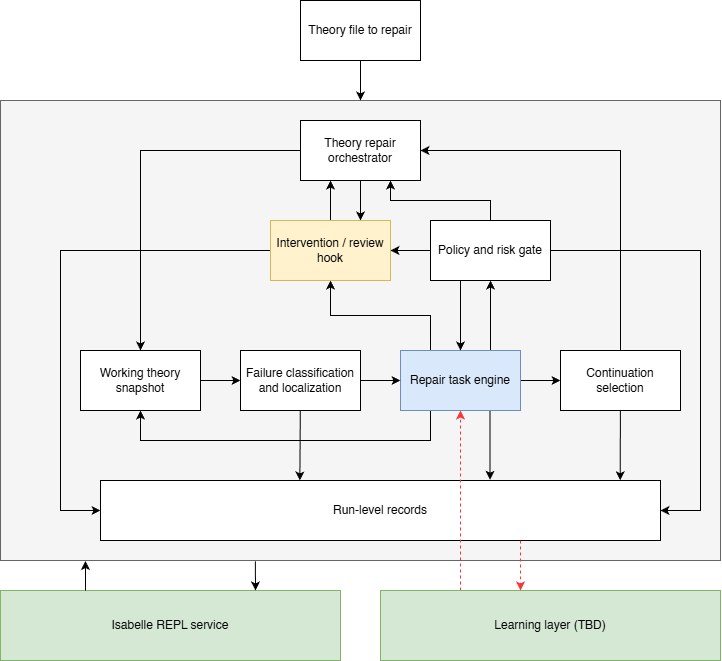

The diagram above was exported from draw.io. Its source (the exported page's mxGraphModel, read from the mxfile embedded in the PNG):
<mxGraphModel dx="1036" dy="752" grid="1" gridSize="10" guides="1" tooltips="1" connect="1" arrows="1" fold="1" page="1" pageScale="1" pageWidth="827" pageHeight="1169" math="0" shadow="0">
  <root>
    <mxCell id="0" />
    <mxCell id="1" parent="0" />
    <mxCell id="40" value="" style="rounded=0;whiteSpace=wrap;html=1;fillColor=#f5f5f5;fontColor=#333333;strokeColor=#666666;" vertex="1" parent="1">
      <mxGeometry x="40" y="190" width="720" height="460" as="geometry" />
    </mxCell>
    <mxCell id="14" style="edgeStyle=orthogonalEdgeStyle;html=1;exitX=0;exitY=0.5;exitDx=0;exitDy=0;entryX=0.5;entryY=0;entryDx=0;entryDy=0;rounded=0;curved=0;" edge="1" parent="1" source="2" target="8">
      <mxGeometry relative="1" as="geometry" />
    </mxCell>
    <mxCell id="57" style="edgeStyle=none;html=1;exitX=0.5;exitY=1;exitDx=0;exitDy=0;entryX=0.75;entryY=0;entryDx=0;entryDy=0;" edge="1" parent="1" source="2" target="6">
      <mxGeometry relative="1" as="geometry" />
    </mxCell>
    <mxCell id="2" value="Theory repair orchestrator" style="rounded=0;whiteSpace=wrap;html=1;" vertex="1" parent="1">
      <mxGeometry x="340" y="210" width="120" height="60" as="geometry" />
    </mxCell>
    <mxCell id="12" style="edgeStyle=orthogonalEdgeStyle;html=1;exitX=1;exitY=0.5;exitDx=0;exitDy=0;entryX=0;entryY=0.5;entryDx=0;entryDy=0;rounded=0;curved=0;" edge="1" parent="1" source="3" target="5">
      <mxGeometry relative="1" as="geometry" />
    </mxCell>
    <mxCell id="18" style="edgeStyle=orthogonalEdgeStyle;html=1;exitX=0.75;exitY=0;exitDx=0;exitDy=0;entryX=0.5;entryY=1;entryDx=0;entryDy=0;rounded=0;curved=0;" edge="1" parent="1" source="3" target="7">
      <mxGeometry relative="1" as="geometry" />
    </mxCell>
    <mxCell id="19" style="edgeStyle=orthogonalEdgeStyle;html=1;exitX=0.25;exitY=0;exitDx=0;exitDy=0;entryX=0.5;entryY=1;entryDx=0;entryDy=0;rounded=0;" edge="1" parent="1" source="3" target="6">
      <mxGeometry relative="1" as="geometry" />
    </mxCell>
    <mxCell id="33" value="" style="edgeStyle=none;html=1;entryX=0.643;entryY=-0.011;entryDx=0;entryDy=0;entryPerimeter=0;" edge="1" parent="1">
      <mxGeometry relative="1" as="geometry">
        <mxPoint x="529.474159452386" y="500" as="sourcePoint" />
        <mxPoint x="529.5300000000002" y="569.3399999999999" as="targetPoint" />
      </mxGeometry>
    </mxCell>
    <mxCell id="37" style="edgeStyle=orthogonalEdgeStyle;html=1;exitX=0.25;exitY=1;exitDx=0;exitDy=0;entryX=0.5;entryY=1;entryDx=0;entryDy=0;rounded=0;curved=0;" edge="1" parent="1" source="3" target="8">
      <mxGeometry relative="1" as="geometry">
        <Array as="points">
          <mxPoint x="470" y="530" />
          <mxPoint x="180" y="530" />
        </Array>
      </mxGeometry>
    </mxCell>
    <mxCell id="3" value="Repair task engine" style="rounded=0;whiteSpace=wrap;html=1;fillColor=#dae8fc;strokeColor=#6c8ebf;" vertex="1" parent="1">
      <mxGeometry x="440" y="440" width="120" height="60" as="geometry" />
    </mxCell>
    <mxCell id="11" value="" style="edgeStyle=orthogonalEdgeStyle;html=1;rounded=0;curved=0;" edge="1" parent="1" source="4" target="3">
      <mxGeometry relative="1" as="geometry" />
    </mxCell>
    <mxCell id="32" value="" style="edgeStyle=none;html=1;entryX=0.356;entryY=-0.001;entryDx=0;entryDy=0;entryPerimeter=0;" edge="1" parent="1" source="4" target="9">
      <mxGeometry relative="1" as="geometry" />
    </mxCell>
    <mxCell id="4" value="Failure classification and localization" style="rounded=0;whiteSpace=wrap;html=1;" vertex="1" parent="1">
      <mxGeometry x="280" y="440" width="120" height="60" as="geometry" />
    </mxCell>
    <mxCell id="13" style="edgeStyle=orthogonalEdgeStyle;html=1;exitX=0.5;exitY=0;exitDx=0;exitDy=0;entryX=1;entryY=0.5;entryDx=0;entryDy=0;rounded=0;curved=0;" edge="1" parent="1" source="5" target="2">
      <mxGeometry relative="1" as="geometry" />
    </mxCell>
    <mxCell id="30" value="" style="edgeStyle=none;html=1;entryX=0.928;entryY=-0.004;entryDx=0;entryDy=0;entryPerimeter=0;" edge="1" parent="1" source="5" target="9">
      <mxGeometry relative="1" as="geometry" />
    </mxCell>
    <mxCell id="5" value="Continuation selection" style="rounded=0;whiteSpace=wrap;html=1;" vertex="1" parent="1">
      <mxGeometry x="600" y="440" width="120" height="60" as="geometry" />
    </mxCell>
    <mxCell id="16" style="edgeStyle=orthogonalEdgeStyle;html=1;exitX=0.5;exitY=0;exitDx=0;exitDy=0;entryX=0.25;entryY=1;entryDx=0;entryDy=0;rounded=0;curved=0;" edge="1" parent="1" source="6" target="2">
      <mxGeometry relative="1" as="geometry" />
    </mxCell>
    <mxCell id="35" style="edgeStyle=orthogonalEdgeStyle;html=1;exitX=0;exitY=0.5;exitDx=0;exitDy=0;entryX=0;entryY=0.5;entryDx=0;entryDy=0;rounded=0;curved=0;" edge="1" parent="1" source="6" target="9">
      <mxGeometry relative="1" as="geometry">
        <Array as="points">
          <mxPoint x="100" y="340" />
          <mxPoint x="100" y="600" />
        </Array>
      </mxGeometry>
    </mxCell>
    <mxCell id="6" value="Intervention / review hook" style="rounded=0;whiteSpace=wrap;html=1;fillColor=#fff2cc;strokeColor=#d6b656;" vertex="1" parent="1">
      <mxGeometry x="310" y="310" width="120" height="60" as="geometry" />
    </mxCell>
    <mxCell id="17" style="edgeStyle=orthogonalEdgeStyle;html=1;exitX=0.5;exitY=0;exitDx=0;exitDy=0;entryX=0.75;entryY=1;entryDx=0;entryDy=0;rounded=0;curved=0;" edge="1" parent="1" source="7" target="2">
      <mxGeometry relative="1" as="geometry" />
    </mxCell>
    <mxCell id="21" style="edgeStyle=none;html=1;exitX=0;exitY=0.5;exitDx=0;exitDy=0;entryX=1;entryY=0.5;entryDx=0;entryDy=0;" edge="1" parent="1" source="7" target="6">
      <mxGeometry relative="1" as="geometry" />
    </mxCell>
    <mxCell id="34" style="edgeStyle=orthogonalEdgeStyle;html=1;exitX=1;exitY=0.5;exitDx=0;exitDy=0;entryX=1;entryY=0.5;entryDx=0;entryDy=0;rounded=0;curved=0;" edge="1" parent="1" source="7" target="9">
      <mxGeometry relative="1" as="geometry">
        <Array as="points">
          <mxPoint x="740" y="340" />
          <mxPoint x="740" y="600" />
        </Array>
      </mxGeometry>
    </mxCell>
    <mxCell id="56" style="edgeStyle=none;html=1;exitX=0.25;exitY=1;exitDx=0;exitDy=0;entryX=0.5;entryY=0;entryDx=0;entryDy=0;" edge="1" parent="1" source="7" target="3">
      <mxGeometry relative="1" as="geometry" />
    </mxCell>
    <mxCell id="7" value="Policy and risk gate" style="rounded=0;whiteSpace=wrap;html=1;" vertex="1" parent="1">
      <mxGeometry x="470" y="310" width="120" height="60" as="geometry" />
    </mxCell>
    <mxCell id="15" value="" style="edgeStyle=orthogonalEdgeStyle;html=1;rounded=0;curved=0;" edge="1" parent="1" source="8" target="4">
      <mxGeometry relative="1" as="geometry" />
    </mxCell>
    <mxCell id="8" value="Working theory snapshot" style="rounded=0;whiteSpace=wrap;html=1;" vertex="1" parent="1">
      <mxGeometry x="120" y="440" width="120" height="60" as="geometry" />
    </mxCell>
    <mxCell id="9" value="Run-level records" style="rounded=0;whiteSpace=wrap;html=1;" vertex="1" parent="1">
      <mxGeometry x="140" y="570" width="560" height="60" as="geometry" />
    </mxCell>
    <mxCell id="42" style="edgeStyle=none;html=1;exitX=0.5;exitY=1;exitDx=0;exitDy=0;entryX=0.5;entryY=0;entryDx=0;entryDy=0;" edge="1" parent="1" source="41" target="40">
      <mxGeometry relative="1" as="geometry" />
    </mxCell>
    <mxCell id="41" value="Theory file to repair" style="rounded=0;whiteSpace=wrap;html=1;" vertex="1" parent="1">
      <mxGeometry x="340" y="90" width="120" height="60" as="geometry" />
    </mxCell>
    <mxCell id="43" value="Isabelle REPL service" style="rounded=0;whiteSpace=wrap;html=1;fillColor=#d5e8d4;strokeColor=#82b366;" vertex="1" parent="1">
      <mxGeometry x="40" y="680" width="340" height="70" as="geometry" />
    </mxCell>
    <mxCell id="58" style="edgeStyle=none;html=1;entryX=0.5;entryY=1;entryDx=0;entryDy=0;dashed=1;strokeColor=#FF3333;" edge="1" parent="1" target="3">
      <mxGeometry relative="1" as="geometry">
        <mxPoint x="500" y="680" as="sourcePoint" />
      </mxGeometry>
    </mxCell>
    <mxCell id="47" value="Learning layer (TBD)" style="rounded=0;whiteSpace=wrap;html=1;fillColor=#d5e8d4;strokeColor=#82b366;" vertex="1" parent="1">
      <mxGeometry x="420" y="680" width="340" height="70" as="geometry" />
    </mxCell>
    <mxCell id="53" value="" style="endArrow=classic;html=1;exitX=0.25;exitY=0;exitDx=0;exitDy=0;entryX=0.118;entryY=1.001;entryDx=0;entryDy=0;entryPerimeter=0;" edge="1" parent="1" target="40">
      <mxGeometry width="50" height="50" relative="1" as="geometry">
        <mxPoint x="125" y="680" as="sourcePoint" />
        <mxPoint x="125.68000000000006" y="649.08" as="targetPoint" />
      </mxGeometry>
    </mxCell>
    <mxCell id="54" value="" style="endArrow=classic;html=1;exitX=0.354;exitY=1.002;exitDx=0;exitDy=0;entryX=0.75;entryY=0;entryDx=0;entryDy=0;exitPerimeter=0;" edge="1" parent="1" source="40" target="43">
      <mxGeometry width="50" height="50" relative="1" as="geometry">
        <mxPoint x="260" y="700" as="sourcePoint" />
        <mxPoint x="260" y="670" as="targetPoint" />
      </mxGeometry>
    </mxCell>
    <mxCell id="55" style="edgeStyle=none;html=1;exitX=0.75;exitY=1;exitDx=0;exitDy=0;strokeColor=#FF3333;dashed=1;" edge="1" parent="1" source="9">
      <mxGeometry relative="1" as="geometry">
        <mxPoint x="560" y="680" as="targetPoint" />
      </mxGeometry>
    </mxCell>
  </root>
</mxGraphModel>